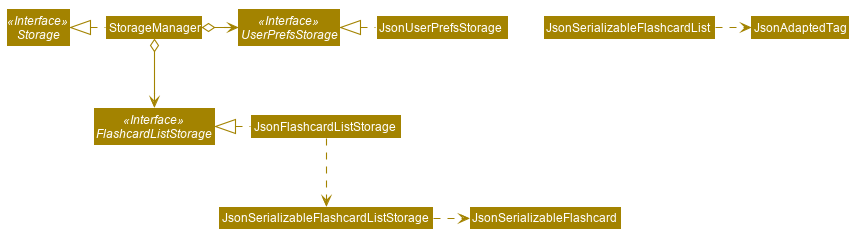

The diagram above was rendered by PlantUML. Its source (embedded in the PNG):
@startuml








skinparam BackgroundColor #FFFFFFF

skinparam Shadowing false

skinparam Class {
    FontColor #FFFFFF
    BorderThickness 1
    BorderColor #FFFFFF
    StereotypeFontColor #FFFFFF
    FontName Arial
}

skinparam Actor {
    BorderColor #000000
    Color #000000
    FontName Arial
}

skinparam Sequence {
    MessageAlign center
    BoxFontSize 15
    BoxPadding 0
    BoxFontColor #FFFFFF
    FontName Arial
}

skinparam Participant {
    FontColor #FFFFFFF
    Padding 20
}

skinparam MinClassWidth 50
skinparam ParticipantPadding 10
skinparam Shadowing false
skinparam DefaultTextAlignment center
skinparam packageStyle Rectangle

hide footbox
hide members
hide circle
skinparam arrowThickness 1.1
skinparam arrowColor #A38300
skinparam classBackgroundColor #A38300

Interface Storage <<Interface>>
Interface UserPrefsStorage <<Interface>>
Interface FlashcardListStorage <<Interface>>

Class StorageManager
Class JsonUserPrefsStorage
Class JsonFlashcardListStorage

StorageManager .left.|> Storage
StorageManager o-right-> UserPrefsStorage
StorageManager o--> FlashcardListStorage

JsonUserPrefsStorage .left.|> UserPrefsStorage
JsonFlashcardListStorage .left.|> FlashcardListStorage
JsonFlashcardListStorage .down.> JsonSerializableFlashcardListStorage
JsonSerializableFlashcardListStorage .right.> JsonSerializableFlashcard
JsonSerializableFlashcardList .right.> JsonAdaptedTag
@enduml